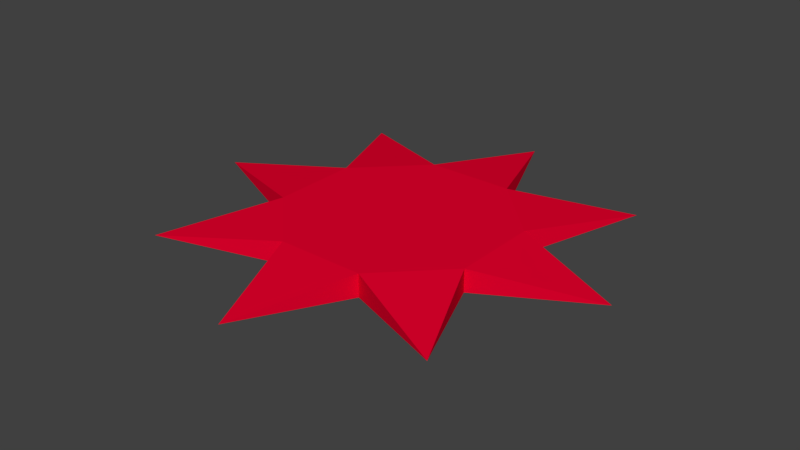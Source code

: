 # Source: attack.blend  (saved by Blender 2.78.0; exported with 4.5.12 LTS)
import bpy
from mathutils import Matrix  # noqa: F401  (used for matrix-valued properties, if any)

bpy.ops.wm.read_factory_settings(use_empty=True)
scene = bpy.context.scene
scene.name = 'Scene'

# ---- collections
col_collection_1 = bpy.data.collections.new('Collection 1'); scene.collection.children.link(col_collection_1)

# ---- materials (node trees are filled in below, after node groups)
mat_attackpart = bpy.data.materials.new('attackPart')
mat_attackpart.alpha_threshold = 0.0
mat_attackpart.use_transparent_shadow = False
mat_attackpart.diffuse_color = (0.8, 0.0, 0.0265, 1.0)
mat_attackpart.roughness = 0.5

# ---- material node trees

# ---- world
world_world = bpy.data.worlds.new('World'); scene.world = world_world
world_world.color = (0.05088, 0.05088, 0.05088)
world_world.use_sun_shadow = False
world_world.sun_shadow_jitter_overblur = 0.0
world_world.cycles.sampling_method = 'MANUAL'

# ---- meshes
me_cylinder = bpy.data.meshes.new('Cylinder')
me_cylinder.from_pydata([(-0.1913, -1.676e-06, -0.4619), (-0.1913, 0.1, -0.4619), (0.1913, -1.676e-06, -0.4619), (0.1913, 0.1, -0.4619), (0.4619, -6.929e-07, -0.1913), (0.4619, 0.1, -0.1913), (0.4619, 6.929e-07, 0.1913), (0.4619, 0.1, 0.1913), (0.1913, 1.676e-06, 0.4619), (0.1913, 0.1, 0.4619), (-0.1913, 1.676e-06, 0.4619), (-0.1913, 0.1, 0.4619), (-0.4619, 6.929e-07, 0.1913), (-0.4619, 0.1, 0.1913), (-0.4619, -6.929e-07, -0.1913), (-0.4619, 0.1, -0.1913), (-1.49e-08, 0.05, -0.9619), (0.6802, 0.05, -0.6802), (0.9619, 0.05, -1.885e-07), (0.6802, 0.05, 0.6802), (-1.192e-07, 0.05, 0.9619), (-0.6802, 0.05, 0.6802), (-0.9619, 0.05, -6.179e-08), (-0.6802, 0.05, -0.6802)], [], [(3, 1, 15, 13, 11, 9, 7, 5), (0, 2, 4, 6, 8, 10, 12, 14), (1, 16, 0), (3, 16, 1), (2, 16, 3), (0, 16, 2), (3, 17, 2), (5, 17, 3), (4, 17, 5), (2, 17, 4), (5, 18, 4), (7, 18, 5), (6, 18, 7), (4, 18, 6), (7, 19, 6), (9, 19, 7), (8, 19, 9), (6, 19, 8), (9, 20, 8), (11, 20, 9), (10, 20, 11), (8, 20, 10), (11, 21, 10), (13, 21, 11), (12, 21, 13), (10, 21, 12), (13, 22, 12), (15, 22, 13), (14, 22, 15), (12, 22, 14), (15, 23, 14), (1, 23, 15), (0, 23, 1), (14, 23, 0)])
me_cylinder.materials.append(mat_attackpart)
me_cylinder.use_remesh_preserve_volume = False
me_cylinder.use_remesh_preserve_attributes = False
me_cylinder.use_mirror_vertex_groups = False
me_cylinder.update()

# ---- objects
ob_attack = bpy.data.objects.new('attack', me_cylinder)

# ---- transforms, parenting, visibility, modifiers, constraints
ob_attack.location = (0.0, 0.0, 0.0)
ob_attack.rotation_euler = (1.571, -0.0, 0.0)
ob_attack.lineart.crease_threshold = 0.0

# ---- collection membership
col_collection_1.objects.link(ob_attack)

# ---- scene / render settings (as saved in the file)
scene.frame_start = 1; scene.frame_end = 250; scene.frame_set(1)
scene.render.engine = 'BLENDER_EEVEE_NEXT'
scene.render.resolution_percentage = 50
scene.render.dither_intensity = 0.0
scene.cycles.use_denoising = False
scene.cycles.samples = 128
scene.cycles.sampling_pattern = 'TABULATED_SOBOL'
scene.cycles.light_sampling_threshold = 0.0
scene.cycles.use_adaptive_sampling = False
scene.cycles.use_light_tree = False
scene.cycles.blur_glossy = 0.0
scene.cycles.sample_clamp_indirect = 0.0
scene.view_settings.view_transform = 'Standard'
bpy.context.view_layer.update()

# ---- added for rendering (the .blend has no active camera and no usable light): camera, sun
cam_auto = bpy.data.cameras.new('AutoCamera')
cam_auto.lens = 50.0
cam_auto.sensor_width = 36.0
cam_auto.clip_end = 1000.0
ob_auto_camera = bpy.data.objects.new('AutoCamera', cam_auto)
scene.collection.objects.link(ob_auto_camera)
ob_auto_camera.location = (2.51903, -3.02284, 2.06522)
ob_auto_camera.rotation_euler = (1.09748, -7.21219e-08, 0.694738)
scene.camera = ob_auto_camera
light_auto_sun = bpy.data.lights.new('AutoSun', 'SUN')
light_auto_sun.energy = 3.0
light_auto_sun.angle = 0.0523599
ob_auto_sun = bpy.data.objects.new('AutoSun', light_auto_sun)
scene.collection.objects.link(ob_auto_sun)
ob_auto_sun.rotation_euler = (0.872665, 0.174533, 0.523599)
bpy.context.view_layer.update()
